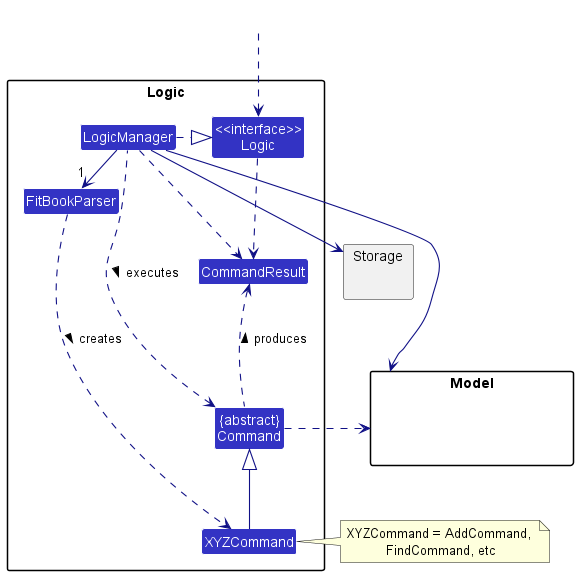

The diagram above was rendered by PlantUML. Its source (embedded in the PNG):
@startuml
!include style.puml
skinparam arrowThickness 1.1
skinparam arrowColor LOGIC_COLOR_T4
skinparam classBackgroundColor LOGIC_COLOR

package Logic {

Class FitBookParser
Class XYZCommand
Class CommandResult
Class "{abstract}\nCommand" as Command


Class "<<interface>>\nLogic" as Logic
Class LogicManager
}

package Model{
Class HiddenFitBookModel #FFFFFF
}

package Storage{
}

Class HiddenOutside #FFFFFF
HiddenOutside ..> Logic

LogicManager .right.|> Logic
LogicManager -right->"1" FitBookParser
FitBookParser ..> XYZCommand : creates >

XYZCommand -up-|> Command
LogicManager .left.> Command : executes >

LogicManager --> Model
LogicManager --> Storage
Storage --[hidden] Model
Command .[hidden]up.> Storage
Command .right.> Model
note right of XYZCommand: XYZCommand = AddCommand, \nFindCommand, etc

Logic ..> CommandResult
LogicManager .down.> CommandResult
Command .up.> CommandResult : produces >
@enduml